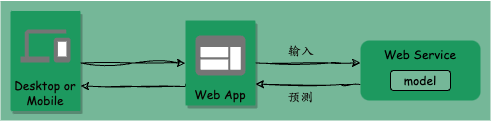

The diagram above was exported from draw.io. Its source (the exported page's mxGraphModel, read from the mxfile embedded in the PNG):
<mxGraphModel dx="643" dy="435" grid="1" gridSize="10" guides="1" tooltips="1" connect="1" arrows="1" fold="1" page="1" pageScale="1" pageWidth="850" pageHeight="1100" math="0" shadow="0">
  <root>
    <mxCell id="0" />
    <mxCell id="1" parent="0" />
    <mxCell id="2" value="" style="rounded=0;whiteSpace=wrap;html=1;fillColor=#75B798;strokeColor=none;" vertex="1" parent="1">
      <mxGeometry x="170" y="220.5" width="490" height="119.5" as="geometry" />
    </mxCell>
    <mxCell id="1tQRFE6OnDgkAdYfT9GC-12" style="edgeStyle=orthogonalEdgeStyle;rounded=0;orthogonalLoop=1;jettySize=auto;html=1;entryX=0;entryY=0.5;entryDx=0;entryDy=0;fontColor=#0A0301;sketch=1;curveFitting=1;jiggle=2;" parent="1" source="1tQRFE6OnDgkAdYfT9GC-3" target="1tQRFE6OnDgkAdYfT9GC-5" edge="1">
      <mxGeometry relative="1" as="geometry">
        <Array as="points">
          <mxPoint x="303" y="283" />
        </Array>
      </mxGeometry>
    </mxCell>
    <mxCell id="1tQRFE6OnDgkAdYfT9GC-3" value="Desktop or Mobile" style="strokeColor=none;shadow=1;strokeWidth=1;rounded=1;absoluteArcSize=1;arcSize=2;labelPosition=center;verticalLabelPosition=middle;align=center;verticalAlign=bottom;spacingLeft=0;fontColor=#0A0301;fontSize=12;whiteSpace=wrap;spacingBottom=2;fillColor=#1D995F;fontFamily=Comic Sans MS;" parent="1" vertex="1">
      <mxGeometry x="180" y="230.5" width="70" height="100" as="geometry" />
    </mxCell>
    <mxCell id="1tQRFE6OnDgkAdYfT9GC-4" value="" style="sketch=0;dashed=0;connectable=0;html=1;fillColor=#757575;strokeColor=none;shape=mxgraph.gcp2.desktop_and_mobile;part=1;" parent="1tQRFE6OnDgkAdYfT9GC-3" vertex="1">
      <mxGeometry x="0.5" width="50" height="33" relative="1" as="geometry">
        <mxPoint x="-25" y="18.5" as="offset" />
      </mxGeometry>
    </mxCell>
    <mxCell id="1tQRFE6OnDgkAdYfT9GC-10" value="" style="edgeStyle=orthogonalEdgeStyle;rounded=0;orthogonalLoop=1;jettySize=auto;html=1;fontColor=#FFFFFF;sketch=1;curveFitting=1;jiggle=2;" parent="1" source="1tQRFE6OnDgkAdYfT9GC-5" target="1tQRFE6OnDgkAdYfT9GC-7" edge="1">
      <mxGeometry relative="1" as="geometry">
        <Array as="points">
          <mxPoint x="500" y="283" />
          <mxPoint x="500" y="283" />
        </Array>
      </mxGeometry>
    </mxCell>
    <mxCell id="1tQRFE6OnDgkAdYfT9GC-14" style="edgeStyle=orthogonalEdgeStyle;rounded=0;orthogonalLoop=1;jettySize=auto;html=1;exitX=0;exitY=0.75;exitDx=0;exitDy=0;entryX=1;entryY=0.75;entryDx=0;entryDy=0;fontColor=#0A0301;sketch=1;curveFitting=1;jiggle=2;" parent="1" source="1tQRFE6OnDgkAdYfT9GC-5" target="1tQRFE6OnDgkAdYfT9GC-3" edge="1">
      <mxGeometry relative="1" as="geometry">
        <Array as="points">
          <mxPoint x="355" y="306" />
          <mxPoint x="303" y="306" />
        </Array>
      </mxGeometry>
    </mxCell>
    <mxCell id="1tQRFE6OnDgkAdYfT9GC-5" value="Web App" style="strokeColor=none;shadow=1;strokeWidth=1;rounded=1;absoluteArcSize=1;arcSize=2;labelPosition=center;verticalLabelPosition=middle;align=center;verticalAlign=bottom;spacingLeft=0;fontColor=#0A0301;fontSize=12;whiteSpace=wrap;spacingBottom=2;fillColor=#1D995F;fontFamily=Comic Sans MS;" parent="1" vertex="1">
      <mxGeometry x="355" y="240" width="70" height="85" as="geometry" />
    </mxCell>
    <mxCell id="1tQRFE6OnDgkAdYfT9GC-6" value="" style="sketch=0;dashed=0;connectable=0;html=1;fillColor=#757575;strokeColor=none;shape=mxgraph.gcp2.application;part=1;" parent="1tQRFE6OnDgkAdYfT9GC-5" vertex="1">
      <mxGeometry x="0.5" width="50" height="40" relative="1" as="geometry">
        <mxPoint x="-25" y="15" as="offset" />
      </mxGeometry>
    </mxCell>
    <mxCell id="1tQRFE6OnDgkAdYfT9GC-11" style="edgeStyle=orthogonalEdgeStyle;rounded=0;orthogonalLoop=1;jettySize=auto;html=1;entryX=1;entryY=0.75;entryDx=0;entryDy=0;fontColor=#FFFFFF;sketch=1;curveFitting=1;jiggle=2;" parent="1" source="1tQRFE6OnDgkAdYfT9GC-7" target="1tQRFE6OnDgkAdYfT9GC-5" edge="1">
      <mxGeometry relative="1" as="geometry">
        <Array as="points">
          <mxPoint x="510" y="304" />
          <mxPoint x="510" y="304" />
        </Array>
      </mxGeometry>
    </mxCell>
    <mxCell id="1tQRFE6OnDgkAdYfT9GC-7" value="Web Service" style="rounded=1;whiteSpace=wrap;html=1;verticalAlign=top;strokeColor=none;fillColor=#1D995F;fontFamily=Comic Sans MS;" parent="1" vertex="1">
      <mxGeometry x="530" y="260" width="120" height="60" as="geometry" />
    </mxCell>
    <mxCell id="1tQRFE6OnDgkAdYfT9GC-8" value="model" style="rounded=1;fillColor=#75B798;fontColor=default;html=1;whiteSpace=wrap;fontFamily=Comic Sans MS;" parent="1" vertex="1">
      <mxGeometry x="560" y="290" width="60" height="20" as="geometry" />
    </mxCell>
    <mxCell id="1tQRFE6OnDgkAdYfT9GC-15" value="输入" style="text;html=1;align=center;verticalAlign=middle;resizable=0;points=[];autosize=1;strokeColor=none;fillColor=none;fontColor=#0A0301;fontFamily=Kaiti SC;fontSize=13;" parent="1" vertex="1">
      <mxGeometry x="445" y="255" width="50" height="30" as="geometry" />
    </mxCell>
    <mxCell id="1tQRFE6OnDgkAdYfT9GC-16" value="预测" style="text;html=1;align=center;verticalAlign=middle;resizable=0;points=[];autosize=1;strokeColor=none;fillColor=none;fontColor=#0A0301;fontFamily=Kaiti SC;fontSize=13;" parent="1" vertex="1">
      <mxGeometry x="445" y="300.5" width="50" height="30" as="geometry" />
    </mxCell>
  </root>
</mxGraphModel>